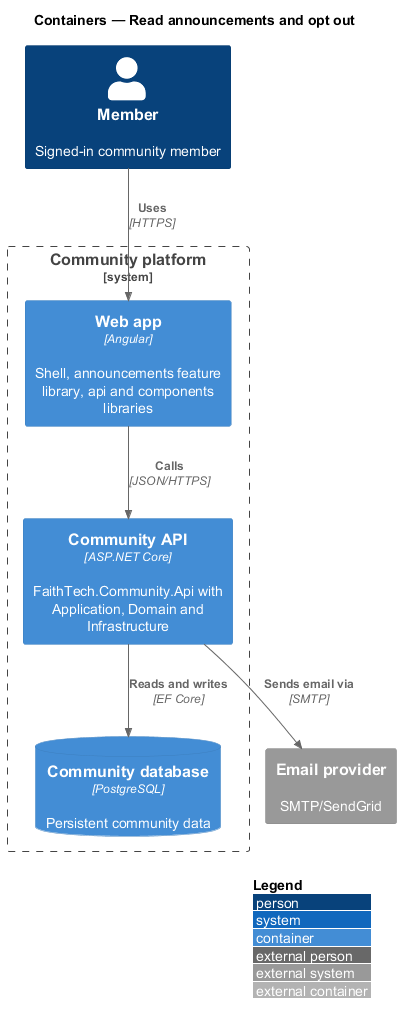

The diagram above was rendered by PlantUML. Its source (embedded in the PNG):
@startuml
!include <C4/C4_Container>
LAYOUT_WITH_LEGEND()
title Containers — Read announcements and opt out
Person(member, "Member", "Signed-in community member")
System_Boundary(ftc, "Community platform") {
  Container(web, "Web app", "Angular", "Shell, announcements feature library, api and components libraries")
  Container(api, "Community API", "ASP.NET Core", "FaithTech.Community.Api with Application, Domain and Infrastructure")
  ContainerDb(db, "Community database", "PostgreSQL", "Persistent community data")
}
System_Ext(email, "Email provider", "SMTP/SendGrid")
Rel(member, web, "Uses", "HTTPS")
Rel(web, api, "Calls", "JSON/HTTPS")
Rel(api, db, "Reads and writes", "EF Core")
Rel(api, email, "Sends email via", "SMTP")
@enduml